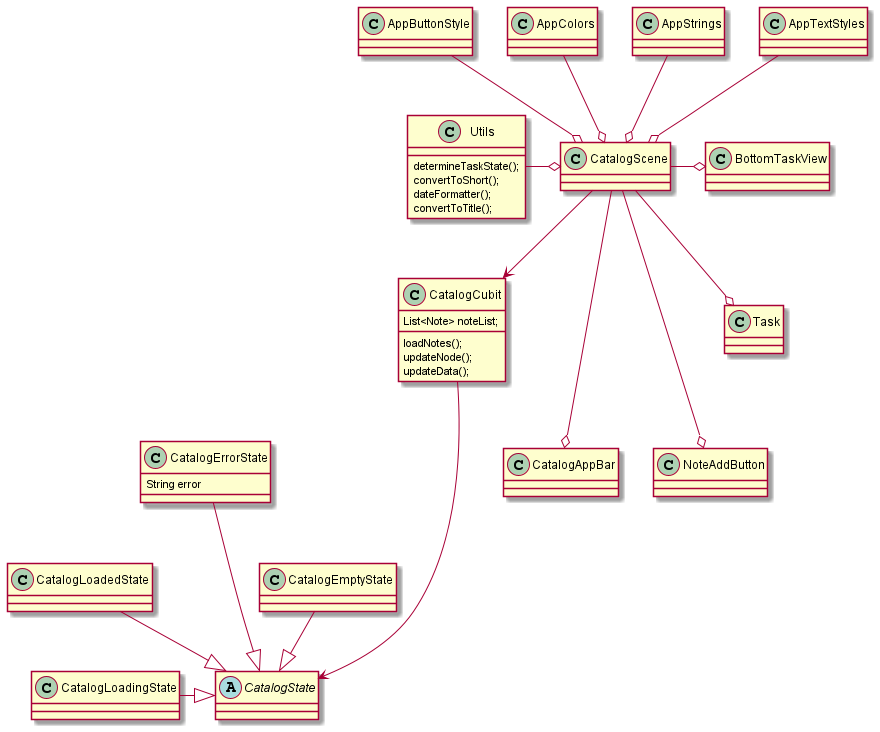

The diagram above was rendered by PlantUML. Its source (embedded in the PNG):
@startuml
'https://plantuml.com/class-diagram

abstract class CatalogState
class CatalogLoadingState
class CatalogLoadedState
class CatalogErrorState{
    String error
}
class CatalogEmptyState
class CatalogCubit{
    List<Note> noteList;
    loadNotes();
    updateNode();
    updateData();
}
class CatalogScene
class BottomTaskView
class CatalogAppBar
class NoteAddButton
class Task
class AppButtonStyle
class AppColors
class AppStrings
class AppTextStyles
class Utils{
    determineTaskState();
    convertToShort();
    dateFormatter();
    convertToTitle();
}
CatalogLoadingState -|>  CatalogState
CatalogLoadedState --|> CatalogState
CatalogEmptyState --|> CatalogState
CatalogErrorState ---|> CatalogState
CatalogCubit ----> CatalogState
CatalogScene --> CatalogCubit
CatalogScene -o BottomTaskView
CatalogScene ---o CatalogAppBar
CatalogScene ---o NoteAddButton
CatalogScene --o Task
Utils -o CatalogScene
AppButtonStyle --o CatalogScene
AppColors --o CatalogScene
AppStrings --o CatalogScene
AppTextStyles --o CatalogScene
@enduml